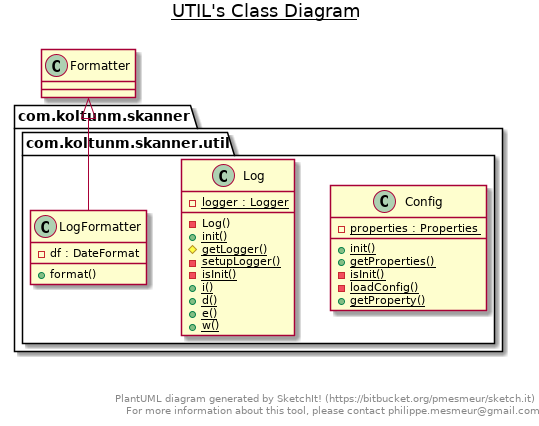

The diagram above was rendered by PlantUML. Its source (embedded in the PNG):
@startuml

title __UTIL's Class Diagram__\n

  package com.koltunm.skanner {
    package com.koltunm.skanner.util {
      class Config {
          {static} - properties : Properties
          {static} + init()
          {static} + getProperties()
          {static} - isInit()
          {static} - loadConfig()
          {static} + getProperty()
      }
    }
  }
  

  package com.koltunm.skanner {
    package com.koltunm.skanner.util {
      class Log {
          {static} - logger : Logger
          - Log()
          {static} + init()
          {static} # getLogger()
          {static} - setupLogger()
          {static} - isInit()
          {static} + i()
          {static} + d()
          {static} + e()
          {static} + w()
      }
    }
  }
  

  package com.koltunm.skanner {
    package com.koltunm.skanner.util {
      class LogFormatter {
          - df : DateFormat
          + format()
      }
    }
  }
  

  LogFormatter -up-|> Formatter


right footer


PlantUML diagram generated by SketchIt! (https://bitbucket.org/pmesmeur/sketch.it)
For more information about this tool, please contact philippe.mesmeur@gmail.com
endfooter

@enduml